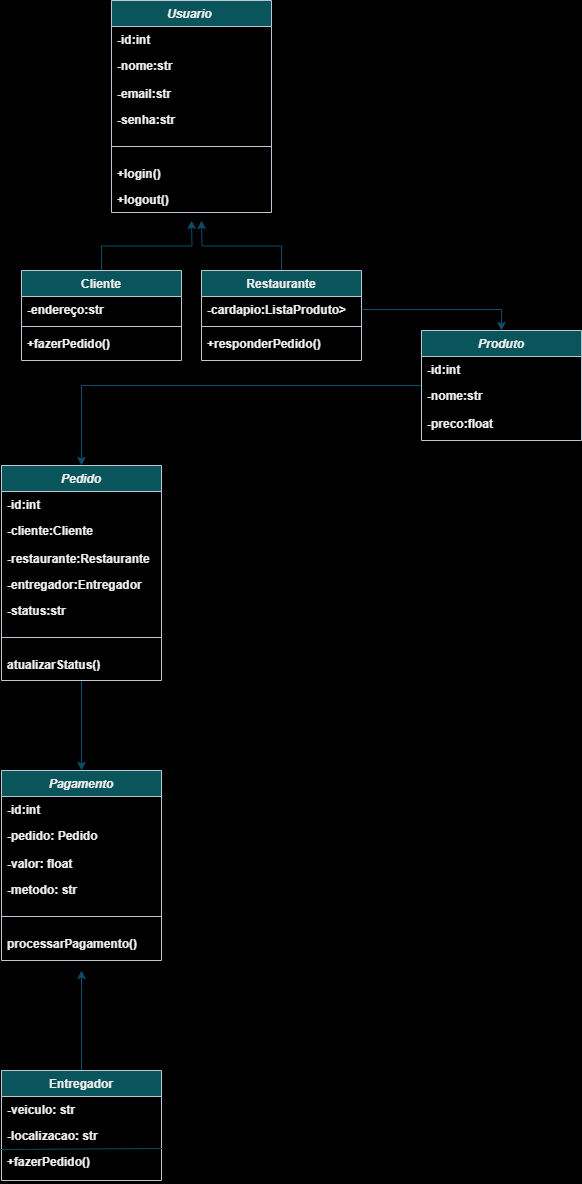

The diagram above was exported from draw.io. Its source (the exported page's mxGraphModel, read from the mxfile embedded in the PNG):
<mxGraphModel dx="1434" dy="830" grid="1" gridSize="10" guides="1" tooltips="1" connect="1" arrows="1" fold="1" page="1" pageScale="1" pageWidth="827" pageHeight="1169" background="light-dark(#FFFFFF,#FFFFFF)" math="0" shadow="0">
  <root>
    <mxCell id="WIyWlLk6GJQsqaUBKTNV-0" />
    <mxCell id="WIyWlLk6GJQsqaUBKTNV-1" parent="WIyWlLk6GJQsqaUBKTNV-0" />
    <mxCell id="zkfFHV4jXpPFQw0GAbJ--0" value="Usuario " style="swimlane;fontStyle=3;align=center;verticalAlign=top;childLayout=stackLayout;horizontal=1;startSize=26;horizontalStack=0;resizeParent=1;resizeLast=0;collapsible=1;marginBottom=0;rounded=0;shadow=0;strokeWidth=1;labelBackgroundColor=none;fillColor=#09555B;strokeColor=#BAC8D3;fontColor=#EEEEEE;" parent="WIyWlLk6GJQsqaUBKTNV-1" vertex="1">
      <mxGeometry x="230" y="20" width="160" height="212" as="geometry">
        <mxRectangle x="230" y="140" width="160" height="26" as="alternateBounds" />
      </mxGeometry>
    </mxCell>
    <mxCell id="zkfFHV4jXpPFQw0GAbJ--1" value="-id:int" style="text;align=left;verticalAlign=top;spacingLeft=4;spacingRight=4;overflow=hidden;rotatable=0;points=[[0,0.5],[1,0.5]];portConstraint=eastwest;labelBackgroundColor=none;fontColor=#EEEEEE;fontStyle=1" parent="zkfFHV4jXpPFQw0GAbJ--0" vertex="1">
      <mxGeometry y="26" width="160" height="26" as="geometry" />
    </mxCell>
    <mxCell id="zkfFHV4jXpPFQw0GAbJ--2" value="-nome:str" style="text;align=left;verticalAlign=top;spacingLeft=4;spacingRight=4;overflow=hidden;rotatable=0;points=[[0,0.5],[1,0.5]];portConstraint=eastwest;rounded=0;shadow=0;html=0;labelBackgroundColor=none;fontColor=#EEEEEE;fontStyle=1" parent="zkfFHV4jXpPFQw0GAbJ--0" vertex="1">
      <mxGeometry y="52" width="160" height="28" as="geometry" />
    </mxCell>
    <mxCell id="zkfFHV4jXpPFQw0GAbJ--3" value="-email:str&#10;" style="text;align=left;verticalAlign=top;spacingLeft=4;spacingRight=4;overflow=hidden;rotatable=0;points=[[0,0.5],[1,0.5]];portConstraint=eastwest;rounded=0;shadow=0;html=0;labelBackgroundColor=none;fontColor=#EEEEEE;fontStyle=1" parent="zkfFHV4jXpPFQw0GAbJ--0" vertex="1">
      <mxGeometry y="80" width="160" height="26" as="geometry" />
    </mxCell>
    <mxCell id="3n51N9AuqZRMIo2n7m_w-0" value="-senha:str&#10;" style="text;align=left;verticalAlign=top;spacingLeft=4;spacingRight=4;overflow=hidden;rotatable=0;points=[[0,0.5],[1,0.5]];portConstraint=eastwest;rounded=0;shadow=0;html=0;labelBackgroundColor=none;fontColor=#EEEEEE;fontStyle=1" parent="zkfFHV4jXpPFQw0GAbJ--0" vertex="1">
      <mxGeometry y="106" width="160" height="26" as="geometry" />
    </mxCell>
    <mxCell id="zkfFHV4jXpPFQw0GAbJ--4" value="" style="line;html=1;strokeWidth=1;align=left;verticalAlign=middle;spacingTop=-1;spacingLeft=3;spacingRight=3;rotatable=0;labelPosition=right;points=[];portConstraint=eastwest;labelBackgroundColor=none;fillColor=#09555B;strokeColor=#BAC8D3;fontColor=#EEEEEE;fontStyle=1" parent="zkfFHV4jXpPFQw0GAbJ--0" vertex="1">
      <mxGeometry y="132" width="160" height="28" as="geometry" />
    </mxCell>
    <mxCell id="3n51N9AuqZRMIo2n7m_w-1" value="+login()" style="text;align=left;verticalAlign=top;spacingLeft=4;spacingRight=4;overflow=hidden;rotatable=0;points=[[0,0.5],[1,0.5]];portConstraint=eastwest;rounded=0;shadow=0;html=0;labelBackgroundColor=none;fontColor=#EEEEEE;fontStyle=1" parent="zkfFHV4jXpPFQw0GAbJ--0" vertex="1">
      <mxGeometry y="160" width="160" height="26" as="geometry" />
    </mxCell>
    <mxCell id="3n51N9AuqZRMIo2n7m_w-2" value="+logout()" style="text;align=left;verticalAlign=top;spacingLeft=4;spacingRight=4;overflow=hidden;rotatable=0;points=[[0,0.5],[1,0.5]];portConstraint=eastwest;rounded=0;shadow=0;html=0;labelBackgroundColor=none;fontColor=#EEEEEE;fontStyle=1" parent="zkfFHV4jXpPFQw0GAbJ--0" vertex="1">
      <mxGeometry y="186" width="160" height="26" as="geometry" />
    </mxCell>
    <mxCell id="3n51N9AuqZRMIo2n7m_w-14" style="edgeStyle=orthogonalEdgeStyle;rounded=0;orthogonalLoop=1;jettySize=auto;html=1;exitX=0.5;exitY=0;exitDx=0;exitDy=0;labelBackgroundColor=none;strokeColor=#0B4D6A;fontColor=default;fontStyle=1" parent="WIyWlLk6GJQsqaUBKTNV-1" source="zkfFHV4jXpPFQw0GAbJ--6" edge="1">
      <mxGeometry relative="1" as="geometry">
        <mxPoint x="310" y="240" as="targetPoint" />
      </mxGeometry>
    </mxCell>
    <mxCell id="zkfFHV4jXpPFQw0GAbJ--6" value="Cliente" style="swimlane;fontStyle=1;align=center;verticalAlign=top;childLayout=stackLayout;horizontal=1;startSize=26;horizontalStack=0;resizeParent=1;resizeLast=0;collapsible=1;marginBottom=0;rounded=0;shadow=0;strokeWidth=1;labelBackgroundColor=none;fillColor=#09555B;strokeColor=#BAC8D3;fontColor=#EEEEEE;" parent="WIyWlLk6GJQsqaUBKTNV-1" vertex="1">
      <mxGeometry x="140" y="290" width="160" height="90" as="geometry">
        <mxRectangle x="130" y="380" width="160" height="26" as="alternateBounds" />
      </mxGeometry>
    </mxCell>
    <mxCell id="zkfFHV4jXpPFQw0GAbJ--7" value="-endereço:str" style="text;align=left;verticalAlign=top;spacingLeft=4;spacingRight=4;overflow=hidden;rotatable=0;points=[[0,0.5],[1,0.5]];portConstraint=eastwest;labelBackgroundColor=none;fontColor=#EEEEEE;fontStyle=1" parent="zkfFHV4jXpPFQw0GAbJ--6" vertex="1">
      <mxGeometry y="26" width="160" height="26" as="geometry" />
    </mxCell>
    <mxCell id="zkfFHV4jXpPFQw0GAbJ--9" value="" style="line;html=1;strokeWidth=1;align=left;verticalAlign=middle;spacingTop=-1;spacingLeft=3;spacingRight=3;rotatable=0;labelPosition=right;points=[];portConstraint=eastwest;labelBackgroundColor=none;fillColor=#09555B;strokeColor=#BAC8D3;fontColor=#EEEEEE;fontStyle=1" parent="zkfFHV4jXpPFQw0GAbJ--6" vertex="1">
      <mxGeometry y="52" width="160" height="8" as="geometry" />
    </mxCell>
    <mxCell id="zkfFHV4jXpPFQw0GAbJ--11" value="+fazerPedido()" style="text;align=left;verticalAlign=top;spacingLeft=4;spacingRight=4;overflow=hidden;rotatable=0;points=[[0,0.5],[1,0.5]];portConstraint=eastwest;labelBackgroundColor=none;fontColor=#EEEEEE;fontStyle=1" parent="zkfFHV4jXpPFQw0GAbJ--6" vertex="1">
      <mxGeometry y="60" width="160" height="26" as="geometry" />
    </mxCell>
    <mxCell id="3n51N9AuqZRMIo2n7m_w-13" style="edgeStyle=orthogonalEdgeStyle;rounded=0;orthogonalLoop=1;jettySize=auto;html=1;labelBackgroundColor=none;strokeColor=#0B4D6A;fontColor=default;fontStyle=1" parent="WIyWlLk6GJQsqaUBKTNV-1" source="3n51N9AuqZRMIo2n7m_w-9" edge="1">
      <mxGeometry relative="1" as="geometry">
        <mxPoint x="320" y="240" as="targetPoint" />
      </mxGeometry>
    </mxCell>
    <mxCell id="3n51N9AuqZRMIo2n7m_w-9" value="Restaurante" style="swimlane;fontStyle=1;align=center;verticalAlign=top;childLayout=stackLayout;horizontal=1;startSize=26;horizontalStack=0;resizeParent=1;resizeLast=0;collapsible=1;marginBottom=0;rounded=0;shadow=0;strokeWidth=1;labelBackgroundColor=none;fillColor=#09555B;strokeColor=#BAC8D3;fontColor=#EEEEEE;" parent="WIyWlLk6GJQsqaUBKTNV-1" vertex="1">
      <mxGeometry x="320" y="290" width="160" height="90" as="geometry">
        <mxRectangle x="130" y="380" width="160" height="26" as="alternateBounds" />
      </mxGeometry>
    </mxCell>
    <mxCell id="3n51N9AuqZRMIo2n7m_w-10" value="-cardapio:ListaProduto&gt;" style="text;align=left;verticalAlign=top;spacingLeft=4;spacingRight=4;overflow=hidden;rotatable=0;points=[[0,0.5],[1,0.5]];portConstraint=eastwest;labelBackgroundColor=none;fontColor=#EEEEEE;fontStyle=1" parent="3n51N9AuqZRMIo2n7m_w-9" vertex="1">
      <mxGeometry y="26" width="160" height="26" as="geometry" />
    </mxCell>
    <mxCell id="3n51N9AuqZRMIo2n7m_w-11" value="" style="line;html=1;strokeWidth=1;align=left;verticalAlign=middle;spacingTop=-1;spacingLeft=3;spacingRight=3;rotatable=0;labelPosition=right;points=[];portConstraint=eastwest;labelBackgroundColor=none;fillColor=#09555B;strokeColor=#BAC8D3;fontColor=#EEEEEE;fontStyle=1" parent="3n51N9AuqZRMIo2n7m_w-9" vertex="1">
      <mxGeometry y="52" width="160" height="8" as="geometry" />
    </mxCell>
    <mxCell id="3n51N9AuqZRMIo2n7m_w-12" value="+responderPedido()" style="text;align=left;verticalAlign=top;spacingLeft=4;spacingRight=4;overflow=hidden;rotatable=0;points=[[0,0.5],[1,0.5]];portConstraint=eastwest;labelBackgroundColor=none;fontColor=#EEEEEE;fontStyle=1" parent="3n51N9AuqZRMIo2n7m_w-9" vertex="1">
      <mxGeometry y="60" width="160" height="20" as="geometry" />
    </mxCell>
    <mxCell id="b4AeBH2aHZIlPhFcmlAN-2" style="edgeStyle=orthogonalEdgeStyle;rounded=0;orthogonalLoop=1;jettySize=auto;html=1;entryX=0.5;entryY=0;entryDx=0;entryDy=0;labelBackgroundColor=none;strokeColor=#0B4D6A;fontColor=default;fontStyle=1" parent="WIyWlLk6GJQsqaUBKTNV-1" source="3n51N9AuqZRMIo2n7m_w-15" target="3n51N9AuqZRMIo2n7m_w-26" edge="1">
      <mxGeometry relative="1" as="geometry" />
    </mxCell>
    <mxCell id="3n51N9AuqZRMIo2n7m_w-15" value="Produto" style="swimlane;fontStyle=3;align=center;verticalAlign=top;childLayout=stackLayout;horizontal=1;startSize=26;horizontalStack=0;resizeParent=1;resizeLast=0;collapsible=1;marginBottom=0;rounded=0;shadow=0;strokeWidth=1;labelBackgroundColor=none;fillColor=#09555B;strokeColor=#BAC8D3;fontColor=#EEEEEE;" parent="WIyWlLk6GJQsqaUBKTNV-1" vertex="1">
      <mxGeometry x="540" y="350" width="160" height="110" as="geometry">
        <mxRectangle x="230" y="140" width="160" height="26" as="alternateBounds" />
      </mxGeometry>
    </mxCell>
    <mxCell id="3n51N9AuqZRMIo2n7m_w-16" value="-id:int" style="text;align=left;verticalAlign=top;spacingLeft=4;spacingRight=4;overflow=hidden;rotatable=0;points=[[0,0.5],[1,0.5]];portConstraint=eastwest;labelBackgroundColor=none;fontColor=#EEEEEE;fontStyle=1" parent="3n51N9AuqZRMIo2n7m_w-15" vertex="1">
      <mxGeometry y="26" width="160" height="26" as="geometry" />
    </mxCell>
    <mxCell id="3n51N9AuqZRMIo2n7m_w-17" value="-nome:str" style="text;align=left;verticalAlign=top;spacingLeft=4;spacingRight=4;overflow=hidden;rotatable=0;points=[[0,0.5],[1,0.5]];portConstraint=eastwest;rounded=0;shadow=0;html=0;labelBackgroundColor=none;fontColor=#EEEEEE;fontStyle=1" parent="3n51N9AuqZRMIo2n7m_w-15" vertex="1">
      <mxGeometry y="52" width="160" height="28" as="geometry" />
    </mxCell>
    <mxCell id="3n51N9AuqZRMIo2n7m_w-19" value="-preco:float" style="text;align=left;verticalAlign=top;spacingLeft=4;spacingRight=4;overflow=hidden;rotatable=0;points=[[0,0.5],[1,0.5]];portConstraint=eastwest;rounded=0;shadow=0;html=0;labelBackgroundColor=none;fontColor=#EEEEEE;fontStyle=1" parent="3n51N9AuqZRMIo2n7m_w-15" vertex="1">
      <mxGeometry y="80" width="160" height="26" as="geometry" />
    </mxCell>
    <mxCell id="3n51N9AuqZRMIo2n7m_w-25" style="edgeStyle=orthogonalEdgeStyle;rounded=0;orthogonalLoop=1;jettySize=auto;html=1;exitX=1;exitY=0.5;exitDx=0;exitDy=0;entryX=0.5;entryY=0;entryDx=0;entryDy=0;labelBackgroundColor=none;strokeColor=#0B4D6A;fontColor=default;fontStyle=1" parent="WIyWlLk6GJQsqaUBKTNV-1" source="3n51N9AuqZRMIo2n7m_w-10" target="3n51N9AuqZRMIo2n7m_w-15" edge="1">
      <mxGeometry relative="1" as="geometry" />
    </mxCell>
    <mxCell id="3Vw6JHkKZdb8w2Dl9qKN-8" style="edgeStyle=orthogonalEdgeStyle;rounded=0;orthogonalLoop=1;jettySize=auto;html=1;entryX=0.5;entryY=0;entryDx=0;entryDy=0;labelBackgroundColor=none;strokeColor=#0B4D6A;fontColor=default;fontStyle=1" parent="WIyWlLk6GJQsqaUBKTNV-1" source="3n51N9AuqZRMIo2n7m_w-26" target="3Vw6JHkKZdb8w2Dl9qKN-0" edge="1">
      <mxGeometry relative="1" as="geometry" />
    </mxCell>
    <mxCell id="3n51N9AuqZRMIo2n7m_w-26" value="Pedido" style="swimlane;fontStyle=3;align=center;verticalAlign=top;childLayout=stackLayout;horizontal=1;startSize=26;horizontalStack=0;resizeParent=1;resizeLast=0;collapsible=1;marginBottom=0;rounded=0;shadow=0;strokeWidth=1;labelBackgroundColor=none;fillColor=#09555B;strokeColor=#BAC8D3;fontColor=#EEEEEE;" parent="WIyWlLk6GJQsqaUBKTNV-1" vertex="1">
      <mxGeometry x="120" y="485" width="160" height="215" as="geometry">
        <mxRectangle x="230" y="140" width="160" height="26" as="alternateBounds" />
      </mxGeometry>
    </mxCell>
    <mxCell id="3n51N9AuqZRMIo2n7m_w-27" value="-id:int" style="text;align=left;verticalAlign=top;spacingLeft=4;spacingRight=4;overflow=hidden;rotatable=0;points=[[0,0.5],[1,0.5]];portConstraint=eastwest;labelBackgroundColor=none;fontColor=#EEEEEE;fontStyle=1" parent="3n51N9AuqZRMIo2n7m_w-26" vertex="1">
      <mxGeometry y="26" width="160" height="26" as="geometry" />
    </mxCell>
    <mxCell id="3n51N9AuqZRMIo2n7m_w-28" value="-cliente:Cliente" style="text;align=left;verticalAlign=top;spacingLeft=4;spacingRight=4;overflow=hidden;rotatable=0;points=[[0,0.5],[1,0.5]];portConstraint=eastwest;rounded=0;shadow=0;html=0;labelBackgroundColor=none;fontColor=#EEEEEE;fontStyle=1" parent="3n51N9AuqZRMIo2n7m_w-26" vertex="1">
      <mxGeometry y="52" width="160" height="28" as="geometry" />
    </mxCell>
    <mxCell id="3n51N9AuqZRMIo2n7m_w-29" value="-restaurante:Restaurante" style="text;align=left;verticalAlign=top;spacingLeft=4;spacingRight=4;overflow=hidden;rotatable=0;points=[[0,0.5],[1,0.5]];portConstraint=eastwest;rounded=0;shadow=0;html=0;labelBackgroundColor=none;fontColor=#EEEEEE;fontStyle=1" parent="3n51N9AuqZRMIo2n7m_w-26" vertex="1">
      <mxGeometry y="80" width="160" height="26" as="geometry" />
    </mxCell>
    <mxCell id="3n51N9AuqZRMIo2n7m_w-30" value="-entregador:Entregador" style="text;align=left;verticalAlign=top;spacingLeft=4;spacingRight=4;overflow=hidden;rotatable=0;points=[[0,0.5],[1,0.5]];portConstraint=eastwest;rounded=0;shadow=0;html=0;labelBackgroundColor=none;fontColor=#EEEEEE;fontStyle=1" parent="3n51N9AuqZRMIo2n7m_w-26" vertex="1">
      <mxGeometry y="106" width="160" height="26" as="geometry" />
    </mxCell>
    <mxCell id="b4AeBH2aHZIlPhFcmlAN-3" value="-status:str" style="text;align=left;verticalAlign=top;spacingLeft=4;spacingRight=4;overflow=hidden;rotatable=0;points=[[0,0.5],[1,0.5]];portConstraint=eastwest;rounded=0;shadow=0;html=0;labelBackgroundColor=none;fontColor=#EEEEEE;fontStyle=1" parent="3n51N9AuqZRMIo2n7m_w-26" vertex="1">
      <mxGeometry y="132" width="160" height="26" as="geometry" />
    </mxCell>
    <mxCell id="3n51N9AuqZRMIo2n7m_w-31" value="" style="line;html=1;strokeWidth=1;align=left;verticalAlign=middle;spacingTop=-1;spacingLeft=3;spacingRight=3;rotatable=0;labelPosition=right;points=[];portConstraint=eastwest;labelBackgroundColor=none;fillColor=#09555B;strokeColor=#BAC8D3;fontColor=#EEEEEE;fontStyle=1" parent="3n51N9AuqZRMIo2n7m_w-26" vertex="1">
      <mxGeometry y="158" width="160" height="28" as="geometry" />
    </mxCell>
    <mxCell id="3n51N9AuqZRMIo2n7m_w-33" value="atualizarStatus()" style="text;align=left;verticalAlign=top;spacingLeft=4;spacingRight=4;overflow=hidden;rotatable=0;points=[[0,0.5],[1,0.5]];portConstraint=eastwest;rounded=0;shadow=0;html=0;labelBackgroundColor=none;fontColor=#EEEEEE;fontStyle=1" parent="3n51N9AuqZRMIo2n7m_w-26" vertex="1">
      <mxGeometry y="186" width="160" height="22" as="geometry" />
    </mxCell>
    <mxCell id="3Vw6JHkKZdb8w2Dl9qKN-0" value="Pagamento" style="swimlane;fontStyle=3;align=center;verticalAlign=top;childLayout=stackLayout;horizontal=1;startSize=26;horizontalStack=0;resizeParent=1;resizeLast=0;collapsible=1;marginBottom=0;rounded=0;shadow=0;strokeWidth=1;labelBackgroundColor=none;fillColor=#09555B;strokeColor=#BAC8D3;fontColor=#EEEEEE;" parent="WIyWlLk6GJQsqaUBKTNV-1" vertex="1">
      <mxGeometry x="120" y="790" width="160" height="190" as="geometry">
        <mxRectangle x="230" y="140" width="160" height="26" as="alternateBounds" />
      </mxGeometry>
    </mxCell>
    <mxCell id="3Vw6JHkKZdb8w2Dl9qKN-1" value="-id:int" style="text;align=left;verticalAlign=top;spacingLeft=4;spacingRight=4;overflow=hidden;rotatable=0;points=[[0,0.5],[1,0.5]];portConstraint=eastwest;labelBackgroundColor=none;fontColor=#EEEEEE;fontStyle=1" parent="3Vw6JHkKZdb8w2Dl9qKN-0" vertex="1">
      <mxGeometry y="26" width="160" height="26" as="geometry" />
    </mxCell>
    <mxCell id="3Vw6JHkKZdb8w2Dl9qKN-2" value="-pedido: Pedido" style="text;align=left;verticalAlign=top;spacingLeft=4;spacingRight=4;overflow=hidden;rotatable=0;points=[[0,0.5],[1,0.5]];portConstraint=eastwest;rounded=0;shadow=0;html=0;labelBackgroundColor=none;fontColor=#EEEEEE;fontStyle=1" parent="3Vw6JHkKZdb8w2Dl9qKN-0" vertex="1">
      <mxGeometry y="52" width="160" height="28" as="geometry" />
    </mxCell>
    <mxCell id="3Vw6JHkKZdb8w2Dl9qKN-3" value="-valor: float" style="text;align=left;verticalAlign=top;spacingLeft=4;spacingRight=4;overflow=hidden;rotatable=0;points=[[0,0.5],[1,0.5]];portConstraint=eastwest;rounded=0;shadow=0;html=0;labelBackgroundColor=none;fontColor=#EEEEEE;fontStyle=1" parent="3Vw6JHkKZdb8w2Dl9qKN-0" vertex="1">
      <mxGeometry y="80" width="160" height="26" as="geometry" />
    </mxCell>
    <mxCell id="3Vw6JHkKZdb8w2Dl9qKN-4" value="-metodo: str" style="text;align=left;verticalAlign=top;spacingLeft=4;spacingRight=4;overflow=hidden;rotatable=0;points=[[0,0.5],[1,0.5]];portConstraint=eastwest;rounded=0;shadow=0;html=0;labelBackgroundColor=none;fontColor=#EEEEEE;fontStyle=1" parent="3Vw6JHkKZdb8w2Dl9qKN-0" vertex="1">
      <mxGeometry y="106" width="160" height="26" as="geometry" />
    </mxCell>
    <mxCell id="3Vw6JHkKZdb8w2Dl9qKN-5" value="" style="line;html=1;strokeWidth=1;align=left;verticalAlign=middle;spacingTop=-1;spacingLeft=3;spacingRight=3;rotatable=0;labelPosition=right;points=[];portConstraint=eastwest;labelBackgroundColor=none;fillColor=#09555B;strokeColor=#BAC8D3;fontColor=#EEEEEE;fontStyle=1" parent="3Vw6JHkKZdb8w2Dl9qKN-0" vertex="1">
      <mxGeometry y="132" width="160" height="28" as="geometry" />
    </mxCell>
    <mxCell id="3Vw6JHkKZdb8w2Dl9qKN-7" value="processarPagamento()" style="text;align=left;verticalAlign=top;spacingLeft=4;spacingRight=4;overflow=hidden;rotatable=0;points=[[0,0.5],[1,0.5]];portConstraint=eastwest;rounded=0;shadow=0;html=0;labelBackgroundColor=none;fontColor=#EEEEEE;fontStyle=1" parent="3Vw6JHkKZdb8w2Dl9qKN-0" vertex="1">
      <mxGeometry y="160" width="160" height="26" as="geometry" />
    </mxCell>
    <mxCell id="3Vw6JHkKZdb8w2Dl9qKN-15" style="edgeStyle=orthogonalEdgeStyle;rounded=0;orthogonalLoop=1;jettySize=auto;html=1;labelBackgroundColor=none;strokeColor=#0B4D6A;fontColor=default;fontStyle=1" parent="WIyWlLk6GJQsqaUBKTNV-1" source="3Vw6JHkKZdb8w2Dl9qKN-9" edge="1">
      <mxGeometry relative="1" as="geometry">
        <mxPoint x="200" y="990" as="targetPoint" />
      </mxGeometry>
    </mxCell>
    <mxCell id="3Vw6JHkKZdb8w2Dl9qKN-9" value="Entregador" style="swimlane;fontStyle=1;align=center;verticalAlign=top;childLayout=stackLayout;horizontal=1;startSize=26;horizontalStack=0;resizeParent=1;resizeLast=0;collapsible=1;marginBottom=0;rounded=0;shadow=0;strokeWidth=1;labelBackgroundColor=none;fillColor=#09555B;strokeColor=#BAC8D3;fontColor=#EEEEEE;" parent="WIyWlLk6GJQsqaUBKTNV-1" vertex="1">
      <mxGeometry x="120" y="1090" width="160" height="110" as="geometry">
        <mxRectangle x="130" y="380" width="160" height="26" as="alternateBounds" />
      </mxGeometry>
    </mxCell>
    <mxCell id="3Vw6JHkKZdb8w2Dl9qKN-10" value="-veiculo: str" style="text;align=left;verticalAlign=top;spacingLeft=4;spacingRight=4;overflow=hidden;rotatable=0;points=[[0,0.5],[1,0.5]];portConstraint=eastwest;labelBackgroundColor=none;fontColor=#EEEEEE;fontStyle=1" parent="3Vw6JHkKZdb8w2Dl9qKN-9" vertex="1">
      <mxGeometry y="26" width="160" height="26" as="geometry" />
    </mxCell>
    <mxCell id="3Vw6JHkKZdb8w2Dl9qKN-13" value="-localizacao: str" style="text;align=left;verticalAlign=top;spacingLeft=4;spacingRight=4;overflow=hidden;rotatable=0;points=[[0,0.5],[1,0.5]];portConstraint=eastwest;labelBackgroundColor=none;fontColor=#EEEEEE;fontStyle=1" parent="3Vw6JHkKZdb8w2Dl9qKN-9" vertex="1">
      <mxGeometry y="52" width="160" height="26" as="geometry" />
    </mxCell>
    <mxCell id="3Vw6JHkKZdb8w2Dl9qKN-14" value="" style="endArrow=none;html=1;rounded=0;entryX=1.006;entryY=0;entryDx=0;entryDy=0;entryPerimeter=0;exitX=-0.006;exitY=0.031;exitDx=0;exitDy=0;exitPerimeter=0;labelBackgroundColor=none;strokeColor=#0B4D6A;fontColor=default;fontStyle=1" parent="3Vw6JHkKZdb8w2Dl9qKN-9" source="3Vw6JHkKZdb8w2Dl9qKN-12" target="3Vw6JHkKZdb8w2Dl9qKN-12" edge="1">
      <mxGeometry width="50" height="50" relative="1" as="geometry">
        <mxPoint x="30" y="78" as="sourcePoint" />
        <mxPoint x="100" y="78" as="targetPoint" />
      </mxGeometry>
    </mxCell>
    <mxCell id="3Vw6JHkKZdb8w2Dl9qKN-12" value="+fazerPedido()" style="text;align=left;verticalAlign=top;spacingLeft=4;spacingRight=4;overflow=hidden;rotatable=0;points=[[0,0.5],[1,0.5]];portConstraint=eastwest;labelBackgroundColor=none;fontColor=#EEEEEE;fontStyle=1" parent="3Vw6JHkKZdb8w2Dl9qKN-9" vertex="1">
      <mxGeometry y="78" width="160" height="32" as="geometry" />
    </mxCell>
  </root>
</mxGraphModel>